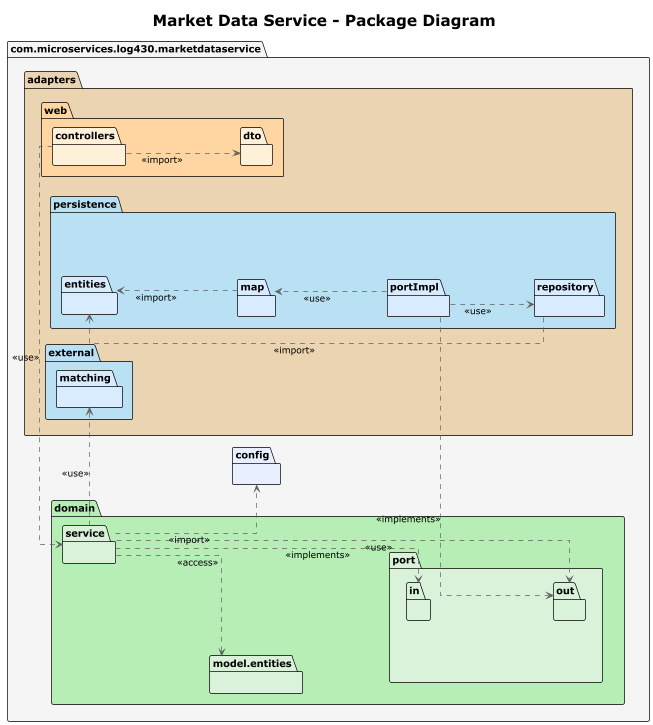

The diagram above was rendered by PlantUML. Its source (embedded in the PNG):
@startuml "Market Data Service - Package Diagram"
!theme plain
skinparam backgroundColor #FFFFFF
skinparam linetype ortho
skinparam shadowing false
skinparam ArrowColor #606060
skinparam FontColor #404040
left to right direction
skinparam nodesep 80
skinparam ranksep 120
title "Market Data Service - Package Diagram"

package "com.microservices.log430.marketdataservice" as appPkg #F5F5F5 {
  package "adapters" as adaptersPkg #EBD4B1 {
    package "web" as webPkg #FFD6A1 {
      package "controllers" as webCtrlPkg #FFF0D9 {}
      package "dto" as webDtoPkg #FFF0D9 {}
    }
    package "persistence" as persistPkg #B9E0F3 {
      package "entities" as persistEntityPkg #D9EBFF {}
      package "map" as persistMapPkg #D9EBFF {}
      package "portImpl" as persistPortImplPkg #D9EBFF {}
      package "repository" as persistRepoPkg #D9EBFF {}
    }
    package "external" as externalPkg #B9E0F3 {
      package "matching" as matchingPkg #D9EBFF {}
    }
  }
  package "domain" as domainPkg #B6EEB6 {
    package "model.entities" as domModelPkg #D9F2D9 {}
    package "port" as domPortPkg #D9F2D9 {
      package "in" as domPortInPkg #D9F2D9 {}
      package "out" as domPortOutPkg #D9F2D9 {}
    }
    package "service" as domSvcPkg #D9F2D9 {}
  }
  package "config" as configPkg #E8F0FF {}
}

webCtrlPkg ..> webDtoPkg : <<import>>
webCtrlPkg ..> domSvcPkg : <<use>>
domSvcPkg ..> domModelPkg : <<access>>
domSvcPkg ..> domPortInPkg : <<implements>>
domSvcPkg ..> domPortOutPkg : <<use>>
persistPortImplPkg ..> domPortOutPkg : <<implements>>
persistPortImplPkg ..> persistRepoPkg : <<use>>
persistPortImplPkg ..> persistMapPkg : <<use>>
persistRepoPkg ..> persistEntityPkg : <<import>>
persistMapPkg ..> persistEntityPkg : <<import>>
domSvcPkg ..> configPkg : <<import>>
domSvcPkg ..> matchingPkg : <<use>>

webCtrlPkg -[hidden]-> webDtoPkg
persistEntityPkg -[hidden]-> persistMapPkg
persistMapPkg -[hidden]-> persistPortImplPkg
persistPortImplPkg -[hidden]-> persistRepoPkg
domModelPkg -[hidden]-> domPortPkg
domPortInPkg -[hidden]-> domPortOutPkg

@enduml